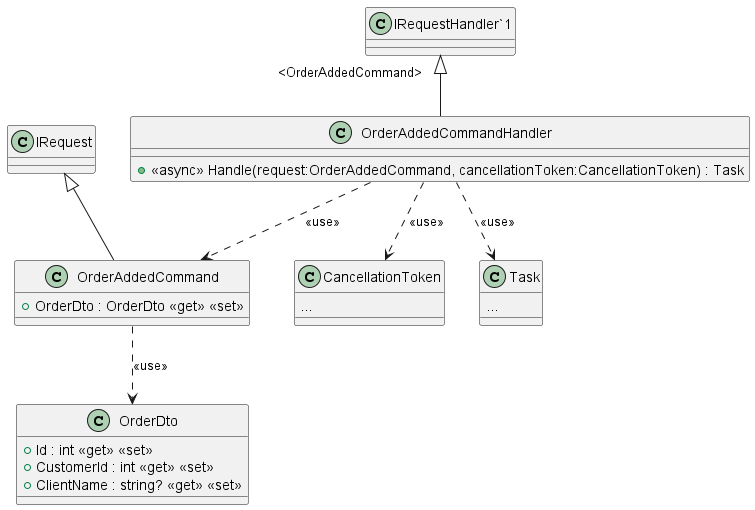

The diagram above was rendered by PlantUML. Its source (embedded in the PNG):
@startuml
class OrderAddedCommandHandler {
    + <<async>> Handle(request:OrderAddedCommand, cancellationToken:CancellationToken) : Task
}
"IRequestHandler`1" "<OrderAddedCommand>" <|-- OrderAddedCommandHandler
OrderAddedCommandHandler ..> OrderAddedCommand: <<use>>
class OrderAddedCommand {
    + OrderDto : OrderDto <<get>> <<set>>
}
IRequest <|-- OrderAddedCommand
OrderAddedCommand ..> OrderDto: <<use>>
class OrderDto {
    + Id : int <<get>> <<set>>
    + CustomerId : int <<get>> <<set>>
    + ClientName : string? <<get>> <<set>>
}
class CancellationToken {
...
}
OrderAddedCommandHandler ..> CancellationToken: <<use>>
class Task {
...
}
OrderAddedCommandHandler ..> Task: <<use>>
@enduml